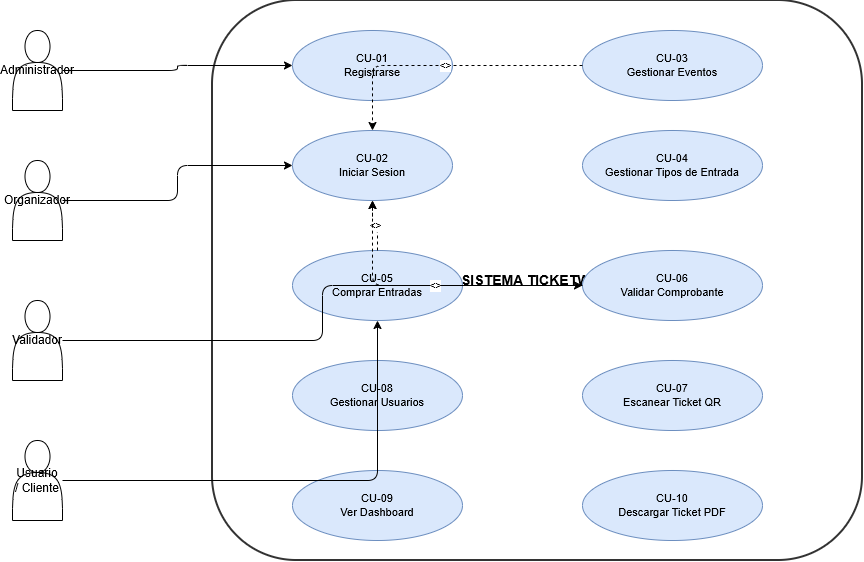

The diagram above was exported from draw.io. Its source (the exported page's mxGraphModel, read from the mxfile embedded in the PNG):
<mxGraphModel dx="1311" dy="731" grid="1" gridSize="10" guides="1" tooltips="1" connect="1" arrows="1" fold="1" page="1" pageScale="1" pageWidth="827" pageHeight="1169" math="0" shadow="0">
  <root>
    <mxCell id="0" />
    <mxCell id="1" parent="0" />
    <mxCell id="2VDT2WFithklaj4b3QAN-2" parent="1" style="shape=rectangle;whiteSpace=wrap;html=1;fillColor=none;strokeColor=#333333;strokeWidth=2;fontSize=14;fontStyle=1;rounded=1;" value="SISTEMA TICKETWISE" vertex="1">
      <mxGeometry height="560" width="650" x="320" y="90" as="geometry" />
    </mxCell>
    <mxCell id="2VDT2WFithklaj4b3QAN-3" parent="1" style="shape=actor;whiteSpace=wrap;html=1;fontSize=12;" value="Administrador" vertex="1">
      <mxGeometry height="80" width="50" x="120" y="120" as="geometry" />
    </mxCell>
    <mxCell id="2VDT2WFithklaj4b3QAN-4" parent="1" style="shape=actor;whiteSpace=wrap;html=1;fontSize=12;" value="Organizador" vertex="1">
      <mxGeometry height="80" width="50" x="120" y="250" as="geometry" />
    </mxCell>
    <mxCell id="2VDT2WFithklaj4b3QAN-5" parent="1" style="shape=actor;whiteSpace=wrap;html=1;fontSize=12;" value="Validador" vertex="1">
      <mxGeometry height="80" width="50" x="120" y="390" as="geometry" />
    </mxCell>
    <mxCell id="2VDT2WFithklaj4b3QAN-6" parent="1" style="shape=actor;whiteSpace=wrap;html=1;fontSize=12;" value="Usuario / Cliente" vertex="1">
      <mxGeometry height="80" width="50" x="120" y="530" as="geometry" />
    </mxCell>
    <mxCell id="2VDT2WFithklaj4b3QAN-7" parent="1" style="ellipse;whiteSpace=wrap;html=1;fillColor=#dae8fc;strokeColor=#6c8ebf;fontSize=11;" value="CU-01&#10;Registrarse" vertex="1">
      <mxGeometry height="70" width="160" x="400" y="120" as="geometry" />
    </mxCell>
    <mxCell id="2VDT2WFithklaj4b3QAN-8" parent="1" style="ellipse;whiteSpace=wrap;html=1;fillColor=#dae8fc;strokeColor=#6c8ebf;fontSize=11;" value="CU-02&#10;Iniciar Sesion" vertex="1">
      <mxGeometry height="70" width="160" x="400" y="220" as="geometry" />
    </mxCell>
    <mxCell id="2VDT2WFithklaj4b3QAN-9" parent="1" style="ellipse;whiteSpace=wrap;html=1;fillColor=#dae8fc;strokeColor=#6c8ebf;fontSize=11;" value="CU-03&#10;Gestionar Eventos" vertex="1">
      <mxGeometry height="70" width="180" x="690" y="120" as="geometry" />
    </mxCell>
    <mxCell id="2VDT2WFithklaj4b3QAN-10" parent="1" style="ellipse;whiteSpace=wrap;html=1;fillColor=#dae8fc;strokeColor=#6c8ebf;fontSize=11;" value="CU-04&#10;Gestionar Tipos de Entrada" vertex="1">
      <mxGeometry height="70" width="180" x="690" y="220" as="geometry" />
    </mxCell>
    <mxCell id="2VDT2WFithklaj4b3QAN-11" parent="1" style="ellipse;whiteSpace=wrap;html=1;fillColor=#dae8fc;strokeColor=#6c8ebf;fontSize=11;" value="CU-05&#10;Comprar Entradas" vertex="1">
      <mxGeometry height="70" width="170" x="400" y="340" as="geometry" />
    </mxCell>
    <mxCell id="2VDT2WFithklaj4b3QAN-12" parent="1" style="ellipse;whiteSpace=wrap;html=1;fillColor=#dae8fc;strokeColor=#6c8ebf;fontSize=11;" value="CU-06&#10;Validar Comprobante" vertex="1">
      <mxGeometry height="70" width="180" x="690" y="340" as="geometry" />
    </mxCell>
    <mxCell id="2VDT2WFithklaj4b3QAN-13" parent="1" style="ellipse;whiteSpace=wrap;html=1;fillColor=#dae8fc;strokeColor=#6c8ebf;fontSize=11;" value="CU-07&#10;Escanear Ticket QR" vertex="1">
      <mxGeometry height="70" width="180" x="690" y="450" as="geometry" />
    </mxCell>
    <mxCell id="2VDT2WFithklaj4b3QAN-14" parent="1" style="ellipse;whiteSpace=wrap;html=1;fillColor=#dae8fc;strokeColor=#6c8ebf;fontSize=11;" value="CU-08&#10;Gestionar Usuarios" vertex="1">
      <mxGeometry height="70" width="170" x="400" y="450" as="geometry" />
    </mxCell>
    <mxCell id="2VDT2WFithklaj4b3QAN-15" parent="1" style="ellipse;whiteSpace=wrap;html=1;fillColor=#dae8fc;strokeColor=#6c8ebf;fontSize=11;" value="CU-09&#10;Ver Dashboard" vertex="1">
      <mxGeometry height="70" width="170" x="400" y="560" as="geometry" />
    </mxCell>
    <mxCell id="2VDT2WFithklaj4b3QAN-16" parent="1" style="ellipse;whiteSpace=wrap;html=1;fillColor=#dae8fc;strokeColor=#6c8ebf;fontSize=11;" value="CU-10&#10;Descargar Ticket PDF" vertex="1">
      <mxGeometry height="70" width="180" x="690" y="560" as="geometry" />
    </mxCell>
    <mxCell id="2VDT2WFithklaj4b3QAN-17" edge="1" parent="1" source="2VDT2WFithklaj4b3QAN-3" style="edgeStyle=orthogonalEdgeStyle;rounded=1;html=1;" target="2VDT2WFithklaj4b3QAN-7">
      <mxGeometry relative="1" as="geometry" />
    </mxCell>
    <mxCell id="2VDT2WFithklaj4b3QAN-18" edge="1" parent="1" source="2VDT2WFithklaj4b3QAN-4" style="edgeStyle=orthogonalEdgeStyle;rounded=1;html=1;" target="2VDT2WFithklaj4b3QAN-8">
      <mxGeometry relative="1" as="geometry" />
    </mxCell>
    <mxCell id="2VDT2WFithklaj4b3QAN-19" edge="1" parent="1" source="2VDT2WFithklaj4b3QAN-6" style="edgeStyle=orthogonalEdgeStyle;rounded=1;html=1;" target="2VDT2WFithklaj4b3QAN-11">
      <mxGeometry relative="1" as="geometry" />
    </mxCell>
    <mxCell id="2VDT2WFithklaj4b3QAN-20" edge="1" parent="1" source="2VDT2WFithklaj4b3QAN-5" style="edgeStyle=orthogonalEdgeStyle;rounded=1;html=1;" target="2VDT2WFithklaj4b3QAN-12">
      <mxGeometry relative="1" as="geometry" />
    </mxCell>
    <mxCell id="2VDT2WFithklaj4b3QAN-21" edge="1" parent="1" source="2VDT2WFithklaj4b3QAN-11" style="edgeStyle=orthogonalEdgeStyle;dashed=1;html=1;fontSize=10;" target="2VDT2WFithklaj4b3QAN-8" value="&lt;&lt;include&gt;&gt;">
      <mxGeometry relative="1" as="geometry" />
    </mxCell>
    <mxCell id="2VDT2WFithklaj4b3QAN-22" edge="1" parent="1" source="2VDT2WFithklaj4b3QAN-9" style="edgeStyle=orthogonalEdgeStyle;dashed=1;html=1;fontSize=10;" target="2VDT2WFithklaj4b3QAN-8" value="&lt;&lt;include&gt;&gt;">
      <mxGeometry relative="1" as="geometry" />
    </mxCell>
    <mxCell id="2VDT2WFithklaj4b3QAN-23" edge="1" parent="1" source="2VDT2WFithklaj4b3QAN-12" style="edgeStyle=orthogonalEdgeStyle;dashed=1;html=1;fontSize=10;" target="2VDT2WFithklaj4b3QAN-8" value="&lt;&lt;include&gt;&gt;">
      <mxGeometry relative="1" as="geometry" />
    </mxCell>
  </root>
</mxGraphModel>